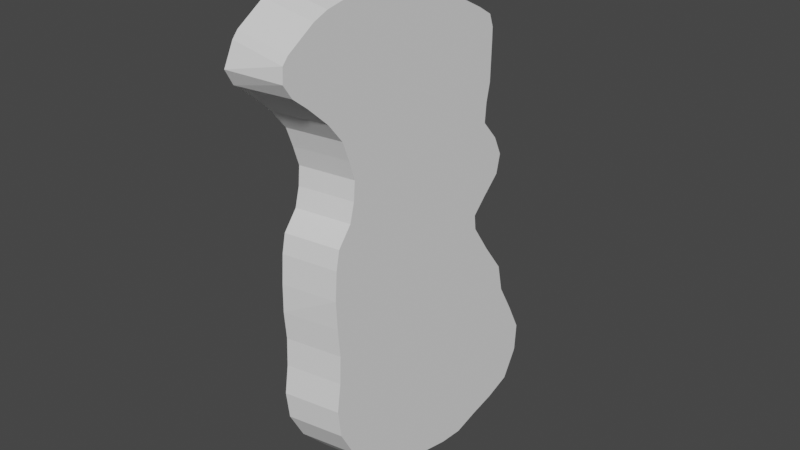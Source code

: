 # Source: blob.blend  (saved by Blender 2.93.21; exported with 4.5.12 LTS)
import bpy
from mathutils import Matrix  # noqa: F401  (used for matrix-valued properties, if any)

bpy.ops.wm.read_factory_settings(use_empty=True)
scene = bpy.context.scene
scene.name = 'Scene'

# ---- collections
col_collection = bpy.data.collections.new('Collection'); scene.collection.children.link(col_collection)

# ---- world
world_world = bpy.data.worlds.new('World'); scene.world = world_world
world_world.use_nodes = True; world_world.node_tree.nodes.clear()
_N = world_world.node_tree.nodes; _L = world_world.node_tree.links
n0 = _N.new('ShaderNodeOutputWorld'); n0.name = 'World Output'; n0.location = (300, 300)
n1 = _N.new('ShaderNodeBackground'); n1.name = 'Background'; n1.location = (10, 300)
n1.inputs[0].default_value = (0.05088, 0.05088, 0.05088, 1.0)
_L.new(n1.outputs[0], n0.inputs[0])
n0.is_active_output = True
world_world.color = (0.05088, 0.05088, 0.05088)
world_world.use_sun_shadow = False
world_world.sun_shadow_jitter_overblur = 0.0

# ---- meshes
me_cube_001 = bpy.data.meshes.new('Cube.001')
me_cube_001.from_pydata([(-0.8646, -3.137, -0.3796), (-0.7013, -3.137, 0.3971), (-1.317, 3.247, -0.3796), (-1.317, 3.132, 0.3971), (2.261, -3.297, -0.3796), (2.052, -3.158, 0.3971), (-0.165, 3.573, -0.3796), (-0.165, 3.412, 0.3971), (-1.438, 0.03092, -0.3796), (-1.299, 0.03092, 0.3971), (1.602, 0.02722, -0.3796), (1.393, 0.02722, 0.3971), (-1.645, 2.132, 0.3971), (1.65, 2.16, -0.3796), (-1.784, 2.132, -0.3796), (1.442, 2.16, 0.3971), (-1.885, 2.777, 0.3971), (0.8883, 2.941, -0.3796), (-1.885, 2.892, -0.3796), (0.8883, 2.781, 0.3971), (-1.515, 3.041, 0.3971), (0.05722, 3.48, -0.3796), (-1.515, 3.155, -0.3796), (0.05722, 3.319, 0.3971), (-2.098, 2.501, -0.3796), (1.383, 2.507, 0.3971), (-1.973, 2.482, 0.3971), (1.591, 2.507, -0.3796), (-1.962, 2.681, 0.3971), (1.18, 2.795, -0.3796), (-1.962, 2.796, -0.3796), (1.18, 2.634, 0.3971), (-1.991, 2.298, -0.3796), (1.442, 2.333, 0.3971), (-1.852, 2.298, 0.3971), (1.651, 2.333, -0.3796), (-1.113, 1.081, -0.3796), (1.357, 1.094, 0.3971), (-0.9737, 1.081, 0.3971), (1.566, 1.094, -0.3796), (-1.15, 1.606, 0.3971), (1.638, 1.626, -0.3796), (-1.289, 1.606, -0.3796), (1.43, 1.626, 0.3971), (-1.356, 1.865, 0.3971), (1.644, 1.889, -0.3796), (-1.495, 1.865, -0.3796), (1.436, 1.889, 0.3971), (-1.195, 1.344, -0.3796), (1.376, 1.36, 0.3971), (-1.056, 1.344, 0.3971), (1.585, 1.36, -0.3796), (-1.198, 0.5561, -0.3796), (1.702, 0.5604, 0.3971), (-1.059, 0.5561, 0.3971), (1.91, 0.5604, -0.3796), (-0.9948, 0.818, 0.3971), (1.792, 0.8262, -0.3796), (-1.134, 0.818, -0.3796), (1.583, 0.8262, 0.3971), (-1.387, 0.2935, -0.3796), (1.644, 0.2938, 0.3971), (-1.248, 0.2935, 0.3971), (1.853, 0.2938, -0.3796), (-1.455, -1.553, -0.3796), (1.869, -1.565, 0.3971), (-1.292, -1.553, 0.3971), (2.078, -1.565, -0.3796), (-1.308, -0.7653, 0.3971), (1.707, -0.7732, -0.3796), (-1.471, -0.7653, -0.3796), (1.499, -0.7732, 0.3971), (-1.326, -0.3714, 0.3971), (1.449, -0.3772, -0.3796), (-1.465, -0.3714, -0.3796), (1.241, -0.3772, 0.3971), (-1.44, -1.159, -0.3796), (1.787, -1.169, 0.3971), (-1.276, -1.159, 0.3971), (1.996, -1.169, -0.3796), (-1.461, -2.341, -0.3796), (2.282, -2.357, 0.3971), (-1.298, -2.341, 0.3971), (2.491, -2.357, -0.3796), (-1.346, -1.952, 0.3971), (2.298, -1.966, -0.3796), (-1.509, -1.952, -0.3796), (2.089, -1.966, 0.3971), (-1.25, -2.737, -0.3796), (2.258, -2.755, 0.3971), (-1.087, -2.737, 0.3971), (2.467, -2.755, -0.3796), (-0.6879, 3.412, -0.3796), (-0.6879, 3.297, 0.3971), (0.6755, -3.699, -0.3796), (0.6755, -3.56, 0.3971), (0.04713, 0.02907, 0.3971), (0.04713, 0.02907, -0.3796), (-0.1017, 2.146, -0.3796), (-0.1017, 2.146, 0.3971), (-0.4982, 2.779, 0.3971), (-0.4982, 2.779, -0.3796), (-0.7288, 3.18, -0.3796), (-0.7288, 3.18, 0.3971), (-0.2953, 2.494, 0.3971), (-0.2953, 2.494, -0.3796), (-0.3909, 2.658, -0.3796), (-0.3909, 2.658, 0.3971), (-0.205, 2.316, 0.3971), (-0.205, 2.316, -0.3796), (0.2004, 1.087, -0.3796), (0.2004, 1.087, 0.3971), (0.1396, 1.616, 0.3971), (0.1396, 1.616, -0.3796), (0.03965, 1.877, -0.3796), (0.03965, 1.877, 0.3971), (0.1603, 1.352, 0.3971), (0.1603, 1.352, -0.3796), (0.3213, 0.5583, -0.3796), (0.3213, 0.5583, 0.3971), (0.2942, 0.8221, 0.3971), (0.2942, 0.8221, -0.3796), (0.1982, 0.2937, -0.3796), (0.1982, 0.2937, 0.3971), (0.2883, -1.559, 0.3971), (0.2883, -1.559, -0.3796), (0.09552, -0.7693, -0.3796), (0.09552, -0.7693, 0.3971), (-0.04273, -0.3743, 0.3971), (-0.04273, -0.3743, -0.3796), (0.2553, -1.164, -0.3796), (0.2553, -1.164, 0.3971), (0.4918, -2.349, 0.3971), (0.4918, -2.349, -0.3796), (0.3717, -1.959, -0.3796), (0.3717, -1.959, 0.3971), (0.5853, -2.746, 0.3971), (0.5853, -2.746, -0.3796), (-0.8817, 3.354, -0.3796), (-0.01298, -3.452, 0.3971), (-0.6259, 0.03, -0.3796), (-0.8734, 2.139, -0.3796), (-1.191, 2.778, -0.3796), (-1.122, 3.11, -0.3796), (-1.134, 2.488, -0.3796), (-1.177, 2.669, -0.3796), (-1.029, 2.307, -0.3796), (-0.3867, 1.084, -0.3796), (-0.5054, 1.611, -0.3796), (-0.6583, 1.871, -0.3796), (-0.4477, 1.348, -0.3796), (-0.3689, 0.5572, -0.3796), (-0.3503, 0.82, -0.3796), (-0.5248, 0.2936, -0.3796), (-0.502, -1.556, -0.3796), (-0.6061, -0.7673, -0.3796), (-0.6845, -0.3728, -0.3796), (-0.5106, -1.162, -0.3796), (-0.4033, -2.345, -0.3796), (-0.4871, -1.956, -0.3796), (-0.251, -2.742, -0.3796), (-0.8817, 3.239, 0.3971), (-0.01298, -3.591, -0.3796), (-0.626, 0.03, 0.3971), (-0.8734, 2.139, 0.3971), (-1.191, 2.778, 0.3971), (-1.122, 3.11, 0.3971), (-1.134, 2.488, 0.3971), (-1.177, 2.669, 0.3971), (-1.029, 2.307, 0.3971), (-0.3867, 1.084, 0.3971), (-0.5054, 1.611, 0.3971), (-0.6583, 1.871, 0.3971), (-0.4477, 1.348, 0.3971), (-0.3689, 0.5572, 0.3971), (-0.3503, 0.82, 0.3971), (-0.5248, 0.2936, 0.3971), (-0.502, -1.556, 0.3971), (-0.6061, -0.7673, 0.3971), (-0.6845, -0.3728, 0.3971), (-0.5106, -1.162, 0.3971), (-0.4033, -2.345, 0.3971), (-0.4871, -1.956, 0.3971), (-0.251, -2.742, 0.3971), (-0.4739, 3.394, 0.3971), (1.364, -3.567, -0.3796), (0.7202, 0.02815, 0.3971), (0.67, 2.153, 0.3971), (0.1951, 2.78, 0.3971), (-0.3358, 3.25, 0.3971), (0.5438, 2.501, 0.3971), (0.3948, 2.646, 0.3971), (0.6187, 2.325, 0.3971), (0.7875, 1.09, 0.3971), (0.7846, 1.621, 0.3971), (0.7376, 1.883, 0.3971), (0.7683, 1.356, 0.3971), (1.012, 0.5593, 0.3971), (0.9387, 0.8241, 0.3971), (0.9212, 0.2937, 0.3971), (1.079, -1.562, 0.3971), (0.7972, -0.7712, 0.3971), (0.599, -0.3757, 0.3971), (1.021, -1.167, 0.3971), (1.387, -2.353, 0.3971), (1.231, -1.963, 0.3971), (1.422, -2.751, 0.3971), (-0.4739, 3.554, -0.3796), (1.364, -3.428, 0.3971), (0.7202, 0.02815, -0.3796), (0.67, 2.153, -0.3796), (0.1951, 2.78, -0.3796), (-0.3358, 3.25, -0.3796), (0.5438, 2.501, -0.3796), (0.3948, 2.646, -0.3796), (0.6187, 2.325, -0.3796), (0.7875, 1.09, -0.3796), (0.7846, 1.621, -0.3796), (0.7376, 1.883, -0.3796), (0.7683, 1.356, -0.3796), (1.012, 0.5593, -0.3796), (0.9387, 0.8241, -0.3796), (0.9212, 0.2937, -0.3796), (1.079, -1.562, -0.3796), (0.7972, -0.7712, -0.3796), (0.599, -0.3757, -0.3796), (1.021, -1.167, -0.3796), (1.387, -2.353, -0.3796), (1.231, -1.963, -0.3796), (1.422, -2.751, -0.3796), (-1.026, 3.316, -0.3796), (-0.3642, -3.364, 0.3971), (-0.9694, 0.03047, -0.3796), (-1.267, 2.135, -0.3796), (-1.545, 2.778, -0.3796), (-1.322, 3.075, -0.3796), (-1.563, 2.485, -0.3796), (-1.577, 2.675, -0.3796), (-1.449, 2.303, -0.3796), (-0.6863, 1.083, -0.3796), (-0.8345, 1.608, -0.3796), (-1.014, 1.868, -0.3796), (-0.7579, 1.346, -0.3796), (-0.7211, 0.5566, -0.3796), (-0.6792, 0.819, -0.3796), (-0.8937, 0.2936, -0.3796), (-0.9052, -1.555, -0.3796), (-0.9641, -0.7663, -0.3796), (-1.012, -0.3721, -0.3796), (-0.9013, -1.161, -0.3796), (-0.86, -2.343, -0.3796), (-0.9253, -1.954, -0.3796), (-0.6777, -2.74, -0.3796), (-1.026, 3.201, 0.3971), (-0.5275, -3.364, -0.3796), (-0.9694, 0.03047, 0.3971), (-1.267, 2.135, 0.3971), (-1.545, 2.778, 0.3971), (-1.322, 3.075, 0.3971), (-1.563, 2.485, 0.3971), (-1.577, 2.675, 0.3971), (-1.449, 2.303, 0.3971), (-0.6863, 1.083, 0.3971), (-0.8345, 1.608, 0.3971), (-1.014, 1.868, 0.3971), (-0.7579, 1.346, 0.3971), (-0.7211, 0.5566, 0.3971), (-0.6792, 0.819, 0.3971), (-0.8937, 0.2936, 0.3971), (-0.9052, -1.555, 0.3971), (-0.9641, -0.7663, 0.3971), (-1.012, -0.3721, 0.3971), (-0.9013, -1.161, 0.3971), (-0.86, -2.343, 0.3971), (-0.9253, -1.954, 0.3971), (-0.6777, -2.74, 0.3971), (-0.3238, 3.418, 0.3971), (1.708, -3.457, -0.3796), (1.057, 0.02768, 0.3971), (1.056, 2.156, 0.3971), (0.5417, 2.78, 0.3971), (-0.1393, 3.285, 0.3971), (0.9633, 2.504, 0.3971), (0.7876, 2.64, 0.3971), (1.031, 2.329, 0.3971), (1.081, 1.092, 0.3971), (1.107, 1.623, 0.3971), (1.087, 1.886, 0.3971), (1.072, 1.358, 0.3971), (1.357, 0.5599, 0.3971), (1.261, 0.8252, 0.3971), (1.283, 0.2938, 0.3971), (1.474, -1.564, 0.3971), (1.148, -0.7722, 0.3971), (0.9199, -0.3765, 0.3971), (1.404, -1.168, 0.3971), (1.834, -2.355, 0.3971), (1.66, -1.965, 0.3971), (1.84, -2.753, 0.3971), (-0.3238, 3.579, -0.3796), (1.708, -3.318, 0.3971), (1.057, 0.02768, -0.3796), (1.056, 2.156, -0.3796), (0.5417, 2.78, -0.3796), (-0.1393, 3.285, -0.3796), (0.9633, 2.504, -0.3796), (0.7876, 2.64, -0.3796), (1.031, 2.329, -0.3796), (1.081, 1.092, -0.3796), (1.107, 1.623, -0.3796), (1.087, 1.886, -0.3796), (1.072, 1.358, -0.3796), (1.357, 0.5599, -0.3796), (1.261, 0.8252, -0.3796), (1.283, 0.2938, -0.3796), (1.474, -1.564, -0.3796), (1.148, -0.7722, -0.3796), (0.9199, -0.3765, -0.3796), (1.404, -1.168, -0.3796), (1.834, -2.355, -0.3796), (1.66, -1.965, -0.3796), (1.84, -2.753, -0.3796), (-0.5937, 3.461, -0.3796), (1.012, -3.56, 0.3971), (0.3763, 0.02862, -0.3796), (0.2757, 2.149, -0.3796), (-0.1592, 2.779, -0.3796), (-0.5366, 3.214, -0.3796), (0.115, 2.497, -0.3796), (-0.006678, 2.652, -0.3796), (0.1979, 2.32, -0.3796), (0.4875, 1.089, -0.3796), (0.4551, 1.618, -0.3796), (0.381, 1.88, -0.3796), (0.4577, 1.354, -0.3796), (0.6589, 0.5588, -0.3796), (0.6094, 0.8231, -0.3796), (0.5518, 0.2937, -0.3796), (0.6748, -1.561, -0.3796), (0.4387, -0.7702, -0.3796), (0.2711, -0.375, -0.3796), (0.6298, -1.165, -0.3796), (0.9295, -2.351, -0.3796), (0.7917, -1.961, -0.3796), (0.9943, -2.749, -0.3796), (-0.5937, 3.346, 0.3971), (1.012, -3.699, -0.3796), (0.3763, 0.02862, 0.3971), (0.2757, 2.149, 0.3971), (-0.1592, 2.779, 0.3971), (-0.5366, 3.214, 0.3971), (0.115, 2.497, 0.3971), (-0.006678, 2.652, 0.3971), (0.1979, 2.32, 0.3971), (0.4875, 1.089, 0.3971), (0.4551, 1.618, 0.3971), (0.381, 1.88, 0.3971), (0.4577, 1.354, 0.3971), (0.6589, 0.5588, 0.3971), (0.6094, 0.8231, 0.3971), (0.5518, 0.2937, 0.3971), (0.6748, -1.561, 0.3971), (0.4387, -0.7702, 0.3971), (0.2711, -0.375, 0.3971), (0.6298, -1.165, 0.3971), (0.9295, -2.351, 0.3971), (0.7917, -1.961, 0.3971), (0.9943, -2.749, 0.3971), (-0.779, 3.266, 0.3971), (0.3313, -3.645, -0.3796), (-0.2894, 0.02954, 0.3971), (-0.4875, 2.142, 0.3971), (-0.8448, 2.779, 0.3971), (-0.9253, 3.145, 0.3971), (-0.7149, 2.491, 0.3971), (-0.7838, 2.664, 0.3971), (-0.6168, 2.311, 0.3971), (-0.09317, 1.086, 0.3971), (-0.1829, 1.613, 0.3971), (-0.3093, 1.874, 0.3971), (-0.1437, 1.35, 0.3971), (-0.02379, 0.5577, 0.3971), (-0.02808, 0.8211, 0.3971), (-0.1633, 0.2936, 0.3971), (-0.1069, -1.558, 0.3971), (-0.2553, -0.7683, 0.3971), (-0.3636, -0.3735, 0.3971), (-0.1277, -1.163, 0.3971), (0.04425, -2.347, 0.3971), (-0.05771, -1.958, 0.3971), (0.1671, -2.744, 0.3971), (-0.779, 3.381, -0.3796), (0.3313, -3.506, 0.3971), (-0.2894, 0.02954, -0.3796), (-0.4875, 2.142, -0.3796), (-0.8448, 2.779, -0.3796), (-0.9253, 3.145, -0.3796), (-0.7149, 2.491, -0.3796), (-0.7838, 2.664, -0.3796), (-0.6168, 2.311, -0.3796), (-0.09317, 1.086, -0.3796), (-0.1829, 1.613, -0.3796), (-0.3093, 1.874, -0.3796), (-0.1437, 1.35, -0.3796), (-0.02379, 0.5577, -0.3796), (-0.02808, 0.8211, -0.3796), (-0.1633, 0.2936, -0.3796), (-0.1069, -1.558, -0.3796), (-0.2553, -0.7683, -0.3796), (-0.3636, -0.3735, -0.3796), (-0.1277, -1.163, -0.3796), (0.04425, -2.347, -0.3796), (-0.05771, -1.958, -0.3796), (0.1671, -2.744, -0.3796), (-1.312, -0.1662, 0.3971), (1.428, -0.1709, -0.3796), (-1.451, -0.1662, -0.3796), (1.22, -0.1709, 0.3971), (0.003109, -0.1685, -0.3796), (0.003109, -0.1685, 0.3971), (-0.6546, -0.1673, -0.3796), (-0.6546, -0.1673, 0.3971), (0.6609, -0.1697, 0.3971), (0.6609, -0.1697, -0.3796), (-0.9902, -0.1667, -0.3796), (-0.9902, -0.1667, 0.3971), (0.9897, -0.1703, 0.3971), (0.9897, -0.1703, -0.3796), (0.3248, -0.1691, -0.3796), (0.3248, -0.1691, 0.3971), (-0.3258, -0.1679, 0.3971), (-0.3258, -0.1679, -0.3796)], [], [(22, 20, 3, 2), (299, 276, 7, 6), (91, 89, 5, 4), (254, 231, 1, 0), (321, 91, 4, 277), (275, 90, 1, 231), (268, 62, 9, 255), (314, 63, 10, 301), (63, 61, 11, 10), (416, 414, 9, 8), (35, 33, 15, 13), (307, 35, 13, 302), (261, 34, 12, 256), (46, 44, 12, 14), (258, 20, 16, 257), (304, 21, 17, 303), (21, 23, 19, 17), (30, 28, 16, 18), (6, 7, 23, 21), (299, 6, 21, 304), (253, 3, 20, 258), (18, 16, 20, 22), (32, 34, 26, 24), (260, 28, 26, 259), (306, 29, 27, 305), (29, 31, 25, 27), (17, 19, 31, 29), (303, 17, 29, 306), (257, 16, 28, 260), (24, 26, 28, 30), (14, 12, 34, 32), (259, 26, 34, 261), (305, 27, 35, 307), (27, 25, 33, 35), (58, 56, 38, 36), (51, 49, 37, 39), (311, 51, 39, 308), (265, 50, 38, 262), (264, 44, 40, 263), (310, 45, 41, 309), (45, 47, 43, 41), (48, 50, 40, 42), (13, 15, 47, 45), (302, 13, 45, 310), (256, 12, 44, 264), (42, 40, 44, 46), (36, 38, 50, 48), (263, 40, 50, 265), (309, 41, 51, 311), (41, 43, 49, 51), (60, 62, 54, 52), (57, 59, 53, 55), (313, 57, 55, 312), (267, 56, 54, 266), (262, 38, 56, 267), (308, 39, 57, 313), (39, 37, 59, 57), (52, 54, 56, 58), (8, 9, 62, 60), (55, 53, 61, 63), (312, 55, 63, 314), (266, 54, 62, 268), (86, 84, 66, 64), (272, 78, 66, 269), (318, 79, 67, 315), (79, 77, 65, 67), (73, 75, 71, 69), (317, 73, 69, 316), (271, 72, 68, 270), (76, 78, 68, 70), (425, 414, 72, 271), (427, 415, 73, 317), (415, 417, 75, 73), (70, 68, 72, 74), (64, 66, 78, 76), (69, 71, 77, 79), (316, 69, 79, 318), (270, 68, 78, 272), (88, 90, 82, 80), (274, 84, 82, 273), (320, 85, 83, 319), (85, 87, 81, 83), (67, 65, 87, 85), (315, 67, 85, 320), (269, 66, 84, 274), (80, 82, 84, 86), (0, 1, 90, 88), (273, 82, 90, 275), (319, 83, 91, 321), (83, 81, 89, 91), (411, 133, 137, 413), (365, 132, 136, 367), (361, 124, 135, 366), (407, 125, 134, 412), (412, 134, 133, 411), (366, 135, 132, 365), (362, 127, 131, 364), (408, 126, 130, 410), (431, 418, 129, 409), (429, 419, 128, 363), (363, 128, 127, 362), (409, 129, 126, 408), (410, 130, 125, 407), (364, 131, 124, 361), (358, 119, 123, 360), (404, 118, 122, 406), (400, 110, 121, 405), (354, 111, 120, 359), (359, 120, 119, 358), (405, 121, 118, 404), (401, 113, 117, 403), (355, 112, 116, 357), (348, 99, 115, 356), (394, 98, 114, 402), (402, 114, 113, 401), (356, 115, 112, 355), (357, 116, 111, 354), (403, 117, 110, 400), (397, 105, 109, 399), (351, 104, 108, 353), (349, 100, 107, 352), (395, 101, 106, 398), (398, 106, 105, 397), (352, 107, 104, 351), (345, 93, 103, 350), (391, 92, 102, 396), (396, 102, 101, 395), (350, 103, 100, 349), (353, 108, 99, 348), (399, 109, 98, 394), (406, 122, 97, 393), (360, 123, 96, 347), (367, 136, 95, 323), (413, 137, 94, 369), (346, 323, 95, 94), (391, 368, 93, 92), (230, 253, 161, 138), (252, 160, 162, 254), (245, 153, 140, 232), (238, 146, 141, 233), (235, 143, 142, 234), (230, 138, 143, 235), (237, 145, 144, 236), (234, 142, 145, 237), (236, 144, 146, 238), (242, 150, 147, 239), (241, 149, 148, 240), (233, 141, 149, 241), (240, 148, 150, 242), (244, 152, 151, 243), (239, 147, 152, 244), (243, 151, 153, 245), (249, 157, 154, 246), (248, 156, 155, 247), (424, 420, 156, 248), (247, 155, 157, 249), (251, 159, 158, 250), (246, 154, 159, 251), (250, 158, 160, 252), (388, 181, 183, 390), (384, 177, 182, 389), (389, 182, 181, 388), (385, 178, 180, 387), (430, 421, 179, 386), (386, 179, 178, 385), (387, 180, 177, 384), (381, 174, 176, 383), (377, 170, 175, 382), (382, 175, 174, 381), (378, 171, 173, 380), (371, 164, 172, 379), (379, 172, 171, 378), (380, 173, 170, 377), (374, 167, 169, 376), (372, 165, 168, 375), (375, 168, 167, 374), (368, 161, 166, 373), (373, 166, 165, 372), (376, 169, 164, 371), (383, 176, 163, 370), (390, 183, 139, 392), (369, 392, 139, 162), (277, 300, 208, 185), (298, 206, 208, 300), (291, 199, 186, 278), (284, 192, 187, 279), (281, 189, 188, 280), (276, 184, 189, 281), (283, 191, 190, 282), (280, 188, 191, 283), (282, 190, 192, 284), (288, 196, 193, 285), (287, 195, 194, 286), (279, 187, 195, 287), (286, 194, 196, 288), (290, 198, 197, 289), (285, 193, 198, 290), (289, 197, 199, 291), (295, 203, 200, 292), (294, 202, 201, 293), (426, 422, 202, 294), (293, 201, 203, 295), (297, 205, 204, 296), (292, 200, 205, 297), (296, 204, 206, 298), (342, 227, 229, 344), (338, 223, 228, 343), (343, 228, 227, 342), (339, 224, 226, 341), (428, 423, 225, 340), (340, 225, 224, 339), (341, 226, 223, 338), (335, 220, 222, 337), (331, 216, 221, 336), (336, 221, 220, 335), (332, 217, 219, 334), (325, 210, 218, 333), (333, 218, 217, 332), (334, 219, 216, 331), (328, 213, 215, 330), (326, 211, 214, 329), (329, 214, 213, 328), (322, 207, 212, 327), (327, 212, 211, 326), (330, 215, 210, 325), (337, 222, 209, 324), (344, 229, 185, 346), (322, 345, 184, 207), (80, 250, 252, 88), (64, 246, 251, 86), (86, 251, 250, 80), (70, 247, 249, 76), (416, 424, 248, 74), (74, 248, 247, 70), (76, 249, 246, 64), (52, 243, 245, 60), (36, 239, 244, 58), (58, 244, 243, 52), (42, 240, 242, 48), (14, 233, 241, 46), (46, 241, 240, 42), (48, 242, 239, 36), (24, 236, 238, 32), (18, 234, 237, 30), (30, 237, 236, 24), (2, 230, 235, 22), (22, 235, 234, 18), (32, 238, 233, 14), (60, 245, 232, 8), (88, 252, 254, 0), (2, 3, 253, 230), (181, 273, 275, 183), (177, 269, 274, 182), (182, 274, 273, 181), (178, 270, 272, 180), (421, 425, 271, 179), (179, 271, 270, 178), (180, 272, 269, 177), (174, 266, 268, 176), (170, 262, 267, 175), (175, 267, 266, 174), (171, 263, 265, 173), (164, 256, 264, 172), (172, 264, 263, 171), (173, 265, 262, 170), (167, 259, 261, 169), (165, 257, 260, 168), (168, 260, 259, 167), (161, 253, 258, 166), (166, 258, 257, 165), (169, 261, 256, 164), (176, 268, 255, 163), (183, 275, 231, 139), (162, 139, 231, 254), (81, 296, 298, 89), (65, 292, 297, 87), (87, 297, 296, 81), (71, 293, 295, 77), (417, 426, 294, 75), (75, 294, 293, 71), (77, 295, 292, 65), (53, 289, 291, 61), (37, 285, 290, 59), (59, 290, 289, 53), (43, 286, 288, 49), (15, 279, 287, 47), (47, 287, 286, 43), (49, 288, 285, 37), (25, 282, 284, 33), (19, 280, 283, 31), (31, 283, 282, 25), (7, 276, 281, 23), (23, 281, 280, 19), (33, 284, 279, 15), (61, 291, 278, 11), (89, 298, 300, 5), (4, 5, 300, 277), (227, 319, 321, 229), (223, 315, 320, 228), (228, 320, 319, 227), (224, 316, 318, 226), (423, 427, 317, 225), (225, 317, 316, 224), (226, 318, 315, 223), (220, 312, 314, 222), (216, 308, 313, 221), (221, 313, 312, 220), (217, 309, 311, 219), (210, 302, 310, 218), (218, 310, 309, 217), (219, 311, 308, 216), (213, 305, 307, 215), (211, 303, 306, 214), (214, 306, 305, 213), (207, 299, 304, 212), (212, 304, 303, 211), (215, 307, 302, 210), (222, 314, 301, 209), (229, 321, 277, 185), (207, 184, 276, 299), (92, 93, 345, 322), (137, 344, 346, 94), (122, 337, 324, 97), (109, 330, 325, 98), (102, 327, 326, 101), (92, 322, 327, 102), (106, 329, 328, 105), (101, 326, 329, 106), (105, 328, 330, 109), (117, 334, 331, 110), (114, 333, 332, 113), (98, 325, 333, 114), (113, 332, 334, 117), (121, 336, 335, 118), (110, 331, 336, 121), (118, 335, 337, 122), (130, 341, 338, 125), (129, 340, 339, 126), (418, 428, 340, 129), (126, 339, 341, 130), (134, 343, 342, 133), (125, 338, 343, 134), (133, 342, 344, 137), (185, 208, 323, 346), (206, 367, 323, 208), (199, 360, 347, 186), (192, 353, 348, 187), (189, 350, 349, 188), (184, 345, 350, 189), (191, 352, 351, 190), (188, 349, 352, 191), (190, 351, 353, 192), (196, 357, 354, 193), (195, 356, 355, 194), (187, 348, 356, 195), (194, 355, 357, 196), (198, 359, 358, 197), (193, 354, 359, 198), (197, 358, 360, 199), (203, 364, 361, 200), (202, 363, 362, 201), (422, 429, 363, 202), (201, 362, 364, 203), (205, 366, 365, 204), (200, 361, 366, 205), (204, 365, 367, 206), (94, 95, 392, 369), (136, 390, 392, 95), (123, 383, 370, 96), (108, 376, 371, 99), (103, 373, 372, 100), (93, 368, 373, 103), (107, 375, 374, 104), (100, 372, 375, 107), (104, 374, 376, 108), (116, 380, 377, 111), (115, 379, 378, 112), (99, 371, 379, 115), (112, 378, 380, 116), (120, 382, 381, 119), (111, 377, 382, 120), (119, 381, 383, 123), (131, 387, 384, 124), (128, 386, 385, 127), (419, 430, 386, 128), (127, 385, 387, 131), (135, 389, 388, 132), (124, 384, 389, 135), (132, 388, 390, 136), (138, 161, 368, 391), (160, 413, 369, 162), (153, 406, 393, 140), (146, 399, 394, 141), (143, 396, 395, 142), (138, 391, 396, 143), (145, 398, 397, 144), (142, 395, 398, 145), (144, 397, 399, 146), (150, 403, 400, 147), (149, 402, 401, 148), (141, 394, 402, 149), (148, 401, 403, 150), (152, 405, 404, 151), (147, 400, 405, 152), (151, 404, 406, 153), (157, 410, 407, 154), (156, 409, 408, 155), (420, 431, 409, 156), (155, 408, 410, 157), (159, 412, 411, 158), (154, 407, 412, 159), (158, 411, 413, 160), (140, 393, 431, 420), (96, 370, 430, 419), (186, 347, 429, 422), (97, 324, 428, 418), (209, 301, 427, 423), (11, 278, 426, 417), (163, 255, 425, 421), (8, 232, 424, 416), (324, 209, 423, 428), (278, 186, 422, 426), (370, 163, 421, 430), (232, 140, 420, 424), (347, 96, 419, 429), (393, 97, 418, 431), (10, 11, 417, 415), (301, 10, 415, 427), (255, 9, 414, 425), (74, 72, 414, 416)])
_uv = me_cube_001.uv_layers.new(name='UVMap')
_uv.uv.foreach_set('vector', [0.375, 0.2368, 0.625, 0.2368, 0.625, 0.25, 0.375, 0.25, 0.375, 0.4687, 0.625, 0.4687, 0.625, 0.5, 0.375, 0.5, 0.375, 0.7342, 0.625, 0.7342, 0.625, 0.75, 0.375, 0.75, 0.375, 0.9694, 0.625, 0.9694, 0.625, 1.0, 0.375, 1.0, 0.3437, 0.7342, 0.375, 0.7342, 0.375, 0.75, 0.3437, 0.75, 0.8444, 0.7342, 0.875, 0.7342, 0.875, 0.75, 0.8444, 0.75, 0.8444, 0.617, 0.875, 0.617, 0.875, 0.6247, 0.8444, 0.6247, 0.3437, 0.617, 0.375, 0.617, 0.375, 0.6247, 0.3437, 0.6247, 0.375, 0.617, 0.625, 0.617, 0.625, 0.6247, 0.375, 0.6247, 0.375, 0.1175, 0.625, 0.1175, 0.625, 0.1253, 0.375, 0.1253, 0.375, 0.5545, 0.625, 0.5545, 0.625, 0.5624, 0.375, 0.5624, 0.3437, 0.5545, 0.375, 0.5545, 0.375, 0.5624, 0.3437, 0.5624, 0.8444, 0.5545, 0.875, 0.5545, 0.875, 0.5624, 0.8444, 0.5624, 0.375, 0.1797, 0.625, 0.1797, 0.625, 0.1876, 0.375, 0.1876, 0.8444, 0.5132, 0.875, 0.5132, 0.875, 0.5314, 0.8444, 0.5314, 0.3437, 0.5132, 0.375, 0.5132, 0.375, 0.5314, 0.3437, 0.5314, 0.375, 0.5132, 0.625, 0.5132, 0.625, 0.5314, 0.375, 0.5314, 0.375, 0.2112, 0.625, 0.2112, 0.625, 0.2186, 0.375, 0.2186, 0.375, 0.5, 0.625, 0.5, 0.625, 0.5132, 0.375, 0.5132, 0.3437, 0.5, 0.375, 0.5, 0.375, 0.5132, 0.3437, 0.5132, 0.8439, 0.5, 0.875, 0.5, 0.875, 0.5132, 0.8444, 0.5132, 0.375, 0.2186, 0.625, 0.2186, 0.625, 0.2368, 0.375, 0.2368, 0.375, 0.1955, 0.625, 0.1955, 0.625, 0.2034, 0.375, 0.2034, 0.8444, 0.5388, 0.875, 0.5388, 0.875, 0.5466, 0.8444, 0.5466, 0.3437, 0.5388, 0.375, 0.5388, 0.375, 0.5466, 0.3437, 0.5466, 0.375, 0.5388, 0.625, 0.5388, 0.625, 0.5466, 0.375, 0.5466, 0.375, 0.5314, 0.625, 0.5314, 0.625, 0.5388, 0.375, 0.5388, 0.3437, 0.5314, 0.375, 0.5314, 0.375, 0.5388, 0.3437, 0.5388, 0.8444, 0.5314, 0.875, 0.5314, 0.875, 0.5388, 0.8444, 0.5388, 0.375, 0.2034, 0.625, 0.2034, 0.625, 0.2112, 0.375, 0.2112, 0.375, 0.1876, 0.625, 0.1876, 0.625, 0.1955, 0.375, 0.1955, 0.8444, 0.5466, 0.875, 0.5466, 0.875, 0.5545, 0.8444, 0.5545, 0.3437, 0.5466, 0.375, 0.5466, 0.375, 0.5545, 0.3437, 0.5545, 0.375, 0.5466, 0.625, 0.5466, 0.625, 0.5545, 0.375, 0.5545, 0.375, 0.1486, 0.625, 0.1486, 0.625, 0.1564, 0.375, 0.1564, 0.375, 0.5858, 0.625, 0.5858, 0.625, 0.5936, 0.375, 0.5936, 0.3437, 0.5858, 0.375, 0.5858, 0.375, 0.5936, 0.3437, 0.5936, 0.8444, 0.5858, 0.875, 0.5858, 0.875, 0.5936, 0.8444, 0.5936, 0.8444, 0.5703, 0.875, 0.5703, 0.875, 0.578, 0.8444, 0.578, 0.3437, 0.5703, 0.375, 0.5703, 0.375, 0.578, 0.3437, 0.578, 0.375, 0.5703, 0.625, 0.5703, 0.625, 0.578, 0.375, 0.578, 0.375, 0.1642, 0.625, 0.1642, 0.625, 0.172, 0.375, 0.172, 0.375, 0.5624, 0.625, 0.5624, 0.625, 0.5703, 0.375, 0.5703, 0.3437, 0.5624, 0.375, 0.5624, 0.375, 0.5703, 0.3437, 0.5703, 0.8444, 0.5624, 0.875, 0.5624, 0.875, 0.5703, 0.8444, 0.5703, 0.375, 0.172, 0.625, 0.172, 0.625, 0.1797, 0.375, 0.1797, 0.375, 0.1564, 0.625, 0.1564, 0.625, 0.1642, 0.375, 0.1642, 0.8444, 0.578, 0.875, 0.578, 0.875, 0.5858, 0.8444, 0.5858, 0.3437, 0.578, 0.375, 0.578, 0.375, 0.5858, 0.3437, 0.5858, 0.375, 0.578, 0.625, 0.578, 0.625, 0.5858, 0.375, 0.5858, 0.375, 0.133, 0.625, 0.133, 0.625, 0.1408, 0.375, 0.1408, 0.375, 0.6014, 0.625, 0.6014, 0.625, 0.6092, 0.375, 0.6092, 0.3437, 0.6014, 0.375, 0.6014, 0.375, 0.6092, 0.3437, 0.6092, 0.8444, 0.6014, 0.875, 0.6014, 0.875, 0.6092, 0.8444, 0.6092, 0.8444, 0.5936, 0.875, 0.5936, 0.875, 0.6014, 0.8444, 0.6014, 0.3437, 0.5936, 0.375, 0.5936, 0.375, 0.6014, 0.3437, 0.6014, 0.375, 0.5936, 0.625, 0.5936, 0.625, 0.6014, 0.375, 0.6014, 0.375, 0.1408, 0.625, 0.1408, 0.625, 0.1486, 0.375, 0.1486, 0.375, 0.1253, 0.625, 0.1253, 0.625, 0.133, 0.375, 0.133, 0.375, 0.6092, 0.625, 0.6092, 0.625, 0.617, 0.375, 0.617, 0.3437, 0.6092, 0.375, 0.6092, 0.375, 0.617, 0.3437, 0.617, 0.8444, 0.6092, 0.875, 0.6092, 0.875, 0.617, 0.8444, 0.617, 0.375, 0.04685, 0.625, 0.04685, 0.625, 0.06263, 0.375, 0.06263, 0.8444, 0.6718, 0.875, 0.6718, 0.875, 0.6874, 0.8444, 0.6874, 0.3437, 0.6718, 0.375, 0.6718, 0.375, 0.6874, 0.3437, 0.6874, 0.375, 0.6718, 0.625, 0.6718, 0.625, 0.6874, 0.375, 0.6874, 0.375, 0.6407, 0.625, 0.6407, 0.625, 0.6562, 0.375, 0.6562, 0.3437, 0.6407, 0.375, 0.6407, 0.375, 0.6562, 0.3437, 0.6562, 0.8444, 0.6407, 0.875, 0.6407, 0.875, 0.6562, 0.8444, 0.6562, 0.375, 0.0782, 0.625, 0.0782, 0.625, 0.09377, 0.375, 0.09377, 0.8444, 0.6325, 0.875, 0.6325, 0.875, 0.6407, 0.8444, 0.6407, 0.3437, 0.6325, 0.375, 0.6325, 0.375, 0.6407, 0.3437, 0.6407, 0.375, 0.6325, 0.625, 0.6325, 0.625, 0.6407, 0.375, 0.6407, 0.375, 0.09377, 0.625, 0.09377, 0.625, 0.1093, 0.375, 0.1093, 0.375, 0.06263, 0.625, 0.06263, 0.625, 0.0782, 0.375, 0.0782, 0.375, 0.6562, 0.625, 0.6562, 0.625, 0.6718, 0.375, 0.6718, 0.3437, 0.6562, 0.375, 0.6562, 0.375, 0.6718, 0.3437, 0.6718, 0.8444, 0.6562, 0.875, 0.6562, 0.875, 0.6718, 0.8444, 0.6718, 0.375, 0.01582, 0.625, 0.01582, 0.625, 0.03148, 0.375, 0.03148, 0.8444, 0.7031, 0.875, 0.7031, 0.875, 0.7185, 0.8444, 0.7185, 0.3437, 0.7031, 0.375, 0.7031, 0.375, 0.7185, 0.3437, 0.7185, 0.375, 0.7031, 0.625, 0.7031, 0.625, 0.7185, 0.375, 0.7185, 0.375, 0.6874, 0.625, 0.6874, 0.625, 0.7031, 0.375, 0.7031, 0.3437, 0.6874, 0.375, 0.6874, 0.375, 0.7031, 0.3437, 0.7031, 0.8444, 0.6874, 0.875, 0.6874, 0.875, 0.7031, 0.8444, 0.7031, 0.375, 0.03148, 0.625, 0.03148, 0.625, 0.04685, 0.375, 0.04685, 0.375, 0.0, 0.625, 0.0, 0.625, 0.01582, 0.375, 0.01582, 0.8444, 0.7185, 0.875, 0.7185, 0.875, 0.7342, 0.8444, 0.7342, 0.3437, 0.7185, 0.375, 0.7185, 0.375, 0.7342, 0.3437, 0.7342, 0.375, 0.7185, 0.625, 0.7185, 0.625, 0.7342, 0.375, 0.7342, 0.2187, 0.7185, 0.25, 0.7185, 0.25, 0.7342, 0.2187, 0.7342, 0.7194, 0.7185, 0.75, 0.7185, 0.75, 0.7342, 0.7194, 0.7342, 0.7194, 0.6874, 0.75, 0.6874, 0.75, 0.7031, 0.7194, 0.7031, 0.2187, 0.6874, 0.25, 0.6874, 0.25, 0.7031, 0.2187, 0.7031, 0.2187, 0.7031, 0.25, 0.7031, 0.25, 0.7185, 0.2187, 0.7185, 0.7194, 0.7031, 0.75, 0.7031, 0.75, 0.7185, 0.7194, 0.7185, 0.7194, 0.6562, 0.75, 0.6562, 0.75, 0.6718, 0.7194, 0.6718, 0.2187, 0.6562, 0.25, 0.6562, 0.25, 0.6718, 0.2187, 0.6718, 0.2187, 0.6325, 0.25, 0.6325, 0.25, 0.6407, 0.2187, 0.6407, 0.7194, 0.6325, 0.75, 0.6325, 0.75, 0.6407, 0.7194, 0.6407, 0.7194, 0.6407, 0.75, 0.6407, 0.75, 0.6562, 0.7194, 0.6562, 0.2187, 0.6407, 0.25, 0.6407, 0.25, 0.6562, 0.2187, 0.6562, 0.2187, 0.6718, 0.25, 0.6718, 0.25, 0.6874, 0.2187, 0.6874, 0.7194, 0.6718, 0.75, 0.6718, 0.75, 0.6874, 0.7194, 0.6874, 0.7194, 0.6092, 0.75, 0.6092, 0.75, 0.617, 0.7194, 0.617, 0.2187, 0.6092, 0.25, 0.6092, 0.25, 0.617, 0.2187, 0.617, 0.2187, 0.5936, 0.25, 0.5936, 0.25, 0.6014, 0.2187, 0.6014, 0.7194, 0.5936, 0.75, 0.5936, 0.75, 0.6014, 0.7194, 0.6014, 0.7194, 0.6014, 0.75, 0.6014, 0.75, 0.6092, 0.7194, 0.6092, 0.2187, 0.6014, 0.25, 0.6014, 0.25, 0.6092, 0.2187, 0.6092, 0.2187, 0.578, 0.25, 0.578, 0.25, 0.5858, 0.2187, 0.5858, 0.7194, 0.578, 0.75, 0.578, 0.75, 0.5858, 0.7194, 0.5858, 0.7194, 0.5624, 0.75, 0.5624, 0.75, 0.5703, 0.7194, 0.5703, 0.2187, 0.5624, 0.25, 0.5624, 0.25, 0.5703, 0.2187, 0.5703, 0.2187, 0.5703, 0.25, 0.5703, 0.25, 0.578, 0.2187, 0.578, 0.7194, 0.5703, 0.75, 0.5703, 0.75, 0.578, 0.7194, 0.578, 0.7194, 0.5858, 0.75, 0.5858, 0.75, 0.5936, 0.7194, 0.5936, 0.2187, 0.5858, 0.25, 0.5858, 0.25, 0.5936, 0.2187, 0.5936, 0.2187, 0.5466, 0.25, 0.5466, 0.25, 0.5545, 0.2187, 0.5545, 0.7194, 0.5466, 0.75, 0.5466, 0.75, 0.5545, 0.7194, 0.5545, 0.7194, 0.5314, 0.75, 0.5314, 0.75, 0.5388, 0.7194, 0.5388, 0.2187, 0.5314, 0.25, 0.5314, 0.25, 0.5388, 0.2187, 0.5388, 0.2187, 0.5388, 0.25, 0.5388, 0.25, 0.5466, 0.2187, 0.5466, 0.7194, 0.5388, 0.75, 0.5388, 0.75, 0.5466, 0.7194, 0.5466, 0.7194, 0.5, 0.75, 0.5, 0.75, 0.5132, 0.7194, 0.5132, 0.2187, 0.5, 0.25, 0.5, 0.25, 0.5132, 0.2187, 0.5132, 0.2187, 0.5132, 0.25, 0.5132, 0.25, 0.5314, 0.2187, 0.5314, 0.7194, 0.5132, 0.75, 0.5132, 0.75, 0.5314, 0.7194, 0.5314, 0.7194, 0.5545, 0.75, 0.5545, 0.75, 0.5624, 0.7194, 0.5624, 0.2187, 0.5545, 0.25, 0.5545, 0.25, 0.5624, 0.2187, 0.5624, 0.2187, 0.617, 0.25, 0.617, 0.25, 0.6247, 0.2187, 0.6247, 0.7194, 0.617, 0.75, 0.617, 0.75, 0.6247, 0.7194, 0.6247, 0.7194, 0.7342, 0.75, 0.7342, 0.75, 0.75, 0.7194, 0.75, 0.2187, 0.7342, 0.25, 0.7342, 0.25, 0.75, 0.2187, 0.75, 0.375, 0.8444, 0.625, 0.8444, 0.625, 0.875, 0.375, 0.875, 0.375, 0.3437, 0.625, 0.3437, 0.625, 0.375, 0.375, 0.375, 0.375, 0.2806, 0.625, 0.2806, 0.625, 0.3125, 0.375, 0.3125, 0.1556, 0.7342, 0.1875, 0.7342, 0.1875, 0.75, 0.1556, 0.75, 0.1556, 0.617, 0.1875, 0.617, 0.1875, 0.6247, 0.1556, 0.6247, 0.1556, 0.5545, 0.1875, 0.5545, 0.1875, 0.5624, 0.1556, 0.5624, 0.1556, 0.5132, 0.1875, 0.5132, 0.1875, 0.5314, 0.1556, 0.5314, 0.1561, 0.5, 0.1875, 0.5, 0.1875, 0.5132, 0.1556, 0.5132, 0.1556, 0.5388, 0.1875, 0.5388, 0.1875, 0.5466, 0.1556, 0.5466, 0.1556, 0.5314, 0.1875, 0.5314, 0.1875, 0.5388, 0.1556, 0.5388, 0.1556, 0.5466, 0.1875, 0.5466, 0.1875, 0.5545, 0.1556, 0.5545, 0.1556, 0.5858, 0.1875, 0.5858, 0.1875, 0.5936, 0.1556, 0.5936, 0.1556, 0.5703, 0.1875, 0.5703, 0.1875, 0.578, 0.1556, 0.578, 0.1556, 0.5624, 0.1875, 0.5624, 0.1875, 0.5703, 0.1556, 0.5703, 0.1556, 0.578, 0.1875, 0.578, 0.1875, 0.5858, 0.1556, 0.5858, 0.1556, 0.6014, 0.1875, 0.6014, 0.1875, 0.6092, 0.1556, 0.6092, 0.1556, 0.5936, 0.1875, 0.5936, 0.1875, 0.6014, 0.1556, 0.6014, 0.1556, 0.6092, 0.1875, 0.6092, 0.1875, 0.617, 0.1556, 0.617, 0.1556, 0.6718, 0.1875, 0.6718, 0.1875, 0.6874, 0.1556, 0.6874, 0.1556, 0.6407, 0.1875, 0.6407, 0.1875, 0.6562, 0.1556, 0.6562, 0.1556, 0.6325, 0.1875, 0.6325, 0.1875, 0.6407, 0.1556, 0.6407, 0.1556, 0.6562, 0.1875, 0.6562, 0.1875, 0.6718, 0.1556, 0.6718, 0.1556, 0.7031, 0.1875, 0.7031, 0.1875, 0.7185, 0.1556, 0.7185, 0.1556, 0.6874, 0.1875, 0.6874, 0.1875, 0.7031, 0.1556, 0.7031, 0.1556, 0.7185, 0.1875, 0.7185, 0.1875, 0.7342, 0.1556, 0.7342, 0.7813, 0.7185, 0.8125, 0.7185, 0.8125, 0.7342, 0.7813, 0.7342, 0.7813, 0.6874, 0.8125, 0.6874, 0.8125, 0.7031, 0.7813, 0.7031, 0.7813, 0.7031, 0.8125, 0.7031, 0.8125, 0.7185, 0.7813, 0.7185, 0.7813, 0.6562, 0.8125, 0.6562, 0.8125, 0.6718, 0.7813, 0.6718, 0.7813, 0.6325, 0.8125, 0.6325, 0.8125, 0.6407, 0.7813, 0.6407, 0.7813, 0.6407, 0.8125, 0.6407, 0.8125, 0.6562, 0.7813, 0.6562, 0.7813, 0.6718, 0.8125, 0.6718, 0.8125, 0.6874, 0.7813, 0.6874, 0.7813, 0.6092, 0.8125, 0.6092, 0.8125, 0.617, 0.7813, 0.617, 0.7813, 0.5936, 0.8125, 0.5936, 0.8125, 0.6014, 0.7813, 0.6014, 0.7813, 0.6014, 0.8125, 0.6014, 0.8125, 0.6092, 0.7813, 0.6092, 0.7813, 0.578, 0.8125, 0.578, 0.8125, 0.5858, 0.7813, 0.5858, 0.7813, 0.5624, 0.8125, 0.5624, 0.8125, 0.5703, 0.7813, 0.5703, 0.7813, 0.5703, 0.8125, 0.5703, 0.8125, 0.578, 0.7813, 0.578, 0.7813, 0.5858, 0.8125, 0.5858, 0.8125, 0.5936, 0.7813, 0.5936, 0.7813, 0.5466, 0.8125, 0.5466, 0.8125, 0.5545, 0.7813, 0.5545, 0.7813, 0.5314, 0.8125, 0.5314, 0.8125, 0.5388, 0.7813, 0.5388, 0.7813, 0.5388, 0.8125, 0.5388, 0.8125, 0.5466, 0.7813, 0.5466, 0.7813, 0.5, 0.8125, 0.5, 0.8125, 0.5132, 0.7813, 0.5132, 0.7813, 0.5132, 0.8125, 0.5132, 0.8125, 0.5314, 0.7813, 0.5314, 0.7813, 0.5545, 0.8125, 0.5545, 0.8125, 0.5624, 0.7813, 0.5624, 0.7813, 0.617, 0.8125, 0.617, 0.8125, 0.6247, 0.7813, 0.6247, 0.7813, 0.7342, 0.8125, 0.7342, 0.8125, 0.75, 0.7813, 0.75, 0.375, 0.9063, 0.625, 0.9063, 0.625, 0.9375, 0.375, 0.9375, 0.375, 0.7813, 0.625, 0.7813, 0.625, 0.8125, 0.375, 0.8125, 0.6563, 0.7342, 0.6875, 0.7342, 0.6875, 0.75, 0.6563, 0.75, 0.6563, 0.617, 0.6875, 0.617, 0.6875, 0.6247, 0.6563, 0.6247, 0.6563, 0.5545, 0.6875, 0.5545, 0.6875, 0.5624, 0.6563, 0.5624, 0.6563, 0.5132, 0.6875, 0.5132, 0.6875, 0.5314, 0.6563, 0.5314, 0.6563, 0.5, 0.6875, 0.5, 0.6875, 0.5132, 0.6563, 0.5132, 0.6563, 0.5388, 0.6875, 0.5388, 0.6875, 0.5466, 0.6563, 0.5466, 0.6563, 0.5314, 0.6875, 0.5314, 0.6875, 0.5388, 0.6563, 0.5388, 0.6563, 0.5466, 0.6875, 0.5466, 0.6875, 0.5545, 0.6563, 0.5545, 0.6563, 0.5858, 0.6875, 0.5858, 0.6875, 0.5936, 0.6563, 0.5936, 0.6563, 0.5703, 0.6875, 0.5703, 0.6875, 0.578, 0.6563, 0.578, 0.6563, 0.5624, 0.6875, 0.5624, 0.6875, 0.5703, 0.6563, 0.5703, 0.6563, 0.578, 0.6875, 0.578, 0.6875, 0.5858, 0.6563, 0.5858, 0.6563, 0.6014, 0.6875, 0.6014, 0.6875, 0.6092, 0.6563, 0.6092, 0.6563, 0.5936, 0.6875, 0.5936, 0.6875, 0.6014, 0.6563, 0.6014, 0.6563, 0.6092, 0.6875, 0.6092, 0.6875, 0.617, 0.6563, 0.617, 0.6563, 0.6718, 0.6875, 0.6718, 0.6875, 0.6874, 0.6563, 0.6874, 0.6563, 0.6407, 0.6875, 0.6407, 0.6875, 0.6562, 0.6563, 0.6562, 0.6563, 0.6325, 0.6875, 0.6325, 0.6875, 0.6407, 0.6563, 0.6407, 0.6563, 0.6562, 0.6875, 0.6562, 0.6875, 0.6718, 0.6563, 0.6718, 0.6563, 0.7031, 0.6875, 0.7031, 0.6875, 0.7185, 0.6563, 0.7185, 0.6563, 0.6874, 0.6875, 0.6874, 0.6875, 0.7031, 0.6563, 0.7031, 0.6563, 0.7185, 0.6875, 0.7185, 0.6875, 0.7342, 0.6563, 0.7342, 0.2806, 0.7185, 0.3125, 0.7185, 0.3125, 0.7342, 0.2806, 0.7342, 0.2806, 0.6874, 0.3125, 0.6874, 0.3125, 0.7031, 0.2806, 0.7031, 0.2806, 0.7031, 0.3125, 0.7031, 0.3125, 0.7185, 0.2806, 0.7185, 0.2806, 0.6562, 0.3125, 0.6562, 0.3125, 0.6718, 0.2806, 0.6718, 0.2806, 0.6325, 0.3125, 0.6325, 0.3125, 0.6407, 0.2806, 0.6407, 0.2806, 0.6407, 0.3125, 0.6407, 0.3125, 0.6562, 0.2806, 0.6562, 0.2806, 0.6718, 0.3125, 0.6718, 0.3125, 0.6874, 0.2806, 0.6874, 0.2806, 0.6092, 0.3125, 0.6092, 0.3125, 0.617, 0.2806, 0.617, 0.2806, 0.5936, 0.3125, 0.5936, 0.3125, 0.6014, 0.2806, 0.6014, 0.2806, 0.6014, 0.3125, 0.6014, 0.3125, 0.6092, 0.2806, 0.6092, 0.2806, 0.578, 0.3125, 0.578, 0.3125, 0.5858, 0.2806, 0.5858, 0.2806, 0.5624, 0.3125, 0.5624, 0.3125, 0.5703, 0.2806, 0.5703, 0.2806, 0.5703, 0.3125, 0.5703, 0.3125, 0.578, 0.2806, 0.578, 0.2806, 0.5858, 0.3125, 0.5858, 0.3125, 0.5936, 0.2806, 0.5936, 0.2806, 0.5466, 0.3125, 0.5466, 0.3125, 0.5545, 0.2806, 0.5545, 0.2806, 0.5314, 0.3125, 0.5314, 0.3125, 0.5388, 0.2806, 0.5388, 0.2806, 0.5388, 0.3125, 0.5388, 0.3125, 0.5466, 0.2806, 0.5466, 0.2806, 0.5, 0.3125, 0.5, 0.3125, 0.5132, 0.2806, 0.5132, 0.2806, 0.5132, 0.3125, 0.5132, 0.3125, 0.5314, 0.2806, 0.5314, 0.2806, 0.5545, 0.3125, 0.5545, 0.3125, 0.5624, 0.2806, 0.5624, 0.2806, 0.617, 0.3125, 0.617, 0.3125, 0.6247, 0.2806, 0.6247, 0.2806, 0.7342, 0.3125, 0.7342, 0.3125, 0.75, 0.2806, 0.75, 0.375, 0.4056, 0.625, 0.4056, 0.625, 0.4375, 0.375, 0.4375, 0.125, 0.7185, 0.1556, 0.7185, 0.1556, 0.7342, 0.125, 0.7342, 0.125, 0.6874, 0.1556, 0.6874, 0.1556, 0.7031, 0.125, 0.7031, 0.125, 0.7031, 0.1556, 0.7031, 0.1556, 0.7185, 0.125, 0.7185, 0.125, 0.6562, 0.1556, 0.6562, 0.1556, 0.6718, 0.125, 0.6718, 0.125, 0.6325, 0.1556, 0.6325, 0.1556, 0.6407, 0.125, 0.6407, 0.125, 0.6407, 0.1556, 0.6407, 0.1556, 0.6562, 0.125, 0.6562, 0.125, 0.6718, 0.1556, 0.6718, 0.1556, 0.6874, 0.125, 0.6874, 0.125, 0.6092, 0.1556, 0.6092, 0.1556, 0.617, 0.125, 0.617, 0.125, 0.5936, 0.1556, 0.5936, 0.1556, 0.6014, 0.125, 0.6014, 0.125, 0.6014, 0.1556, 0.6014, 0.1556, 0.6092, 0.125, 0.6092, 0.125, 0.578, 0.1556, 0.578, 0.1556, 0.5858, 0.125, 0.5858, 0.125, 0.5624, 0.1556, 0.5624, 0.1556, 0.5703, 0.125, 0.5703, 0.125, 0.5703, 0.1556, 0.5703, 0.1556, 0.578, 0.125, 0.578, 0.125, 0.5858, 0.1556, 0.5858, 0.1556, 0.5936, 0.125, 0.5936, 0.125, 0.5466, 0.1556, 0.5466, 0.1556, 0.5545, 0.125, 0.5545, 0.125, 0.5314, 0.1556, 0.5314, 0.1556, 0.5388, 0.125, 0.5388, 0.125, 0.5388, 0.1556, 0.5388, 0.1556, 0.5466, 0.125, 0.5466, 0.125, 0.5, 0.1561, 0.5, 0.1556, 0.5132, 0.125, 0.5132, 0.125, 0.5132, 0.1556, 0.5132, 0.1556, 0.5314, 0.125, 0.5314, 0.125, 0.5545, 0.1556, 0.5545, 0.1556, 0.5624, 0.125, 0.5624, 0.125, 0.617, 0.1556, 0.617, 0.1556, 0.6247, 0.125, 0.6247, 0.125, 0.7342, 0.1556, 0.7342, 0.1556, 0.75, 0.125, 0.75, 0.375, 0.25, 0.625, 0.25, 0.625, 0.2806, 0.375, 0.2806, 0.8125, 0.7185, 0.8444, 0.7185, 0.8444, 0.7342, 0.8125, 0.7342, 0.8125, 0.6874, 0.8444, 0.6874, 0.8444, 0.7031, 0.8125, 0.7031, 0.8125, 0.7031, 0.8444, 0.7031, 0.8444, 0.7185, 0.8125, 0.7185, 0.8125, 0.6562, 0.8444, 0.6562, 0.8444, 0.6718, 0.8125, 0.6718, 0.8125, 0.6325, 0.8444, 0.6325, 0.8444, 0.6407, 0.8125, 0.6407, 0.8125, 0.6407, 0.8444, 0.6407, 0.8444, 0.6562, 0.8125, 0.6562, 0.8125, 0.6718, 0.8444, 0.6718, 0.8444, 0.6874, 0.8125, 0.6874, 0.8125, 0.6092, 0.8444, 0.6092, 0.8444, 0.617, 0.8125, 0.617, 0.8125, 0.5936, 0.8444, 0.5936, 0.8444, 0.6014, 0.8125, 0.6014, 0.8125, 0.6014, 0.8444, 0.6014, 0.8444, 0.6092, 0.8125, 0.6092, 0.8125, 0.578, 0.8444, 0.578, 0.8444, 0.5858, 0.8125, 0.5858, 0.8125, 0.5624, 0.8444, 0.5624, 0.8444, 0.5703, 0.8125, 0.5703, 0.8125, 0.5703, 0.8444, 0.5703, 0.8444, 0.578, 0.8125, 0.578, 0.8125, 0.5858, 0.8444, 0.5858, 0.8444, 0.5936, 0.8125, 0.5936, 0.8125, 0.5466, 0.8444, 0.5466, 0.8444, 0.5545, 0.8125, 0.5545, 0.8125, 0.5314, 0.8444, 0.5314, 0.8444, 0.5388, 0.8125, 0.5388, 0.8125, 0.5388, 0.8444, 0.5388, 0.8444, 0.5466, 0.8125, 0.5466, 0.8125, 0.5, 0.8439, 0.5, 0.8444, 0.5132, 0.8125, 0.5132, 0.8125, 0.5132, 0.8444, 0.5132, 0.8444, 0.5314, 0.8125, 0.5314, 0.8125, 0.5545, 0.8444, 0.5545, 0.8444, 0.5624, 0.8125, 0.5624, 0.8125, 0.617, 0.8444, 0.617, 0.8444, 0.6247, 0.8125, 0.6247, 0.8125, 0.7342, 0.8444, 0.7342, 0.8444, 0.75, 0.8125, 0.75, 0.375, 0.9375, 0.625, 0.9375, 0.625, 0.9694, 0.375, 0.9694, 0.625, 0.7185, 0.6563, 0.7185, 0.6563, 0.7342, 0.625, 0.7342, 0.625, 0.6874, 0.6563, 0.6874, 0.6563, 0.7031, 0.625, 0.7031, 0.625, 0.7031, 0.6563, 0.7031, 0.6563, 0.7185, 0.625, 0.7185, 0.625, 0.6562, 0.6563, 0.6562, 0.6563, 0.6718, 0.625, 0.6718, 0.625, 0.6325, 0.6563, 0.6325, 0.6563, 0.6407, 0.625, 0.6407, 0.625, 0.6407, 0.6563, 0.6407, 0.6563, 0.6562, 0.625, 0.6562, 0.625, 0.6718, 0.6563, 0.6718, 0.6563, 0.6874, 0.625, 0.6874, 0.625, 0.6092, 0.6563, 0.6092, 0.6563, 0.617, 0.625, 0.617, 0.625, 0.5936, 0.6563, 0.5936, 0.6563, 0.6014, 0.625, 0.6014, 0.625, 0.6014, 0.6563, 0.6014, 0.6563, 0.6092, 0.625, 0.6092, 0.625, 0.578, 0.6563, 0.578, 0.6563, 0.5858, 0.625, 0.5858, 0.625, 0.5624, 0.6563, 0.5624, 0.6563, 0.5703, 0.625, 0.5703, 0.625, 0.5703, 0.6563, 0.5703, 0.6563, 0.578, 0.625, 0.578, 0.625, 0.5858, 0.6563, 0.5858, 0.6563, 0.5936, 0.625, 0.5936, 0.625, 0.5466, 0.6563, 0.5466, 0.6563, 0.5545, 0.625, 0.5545, 0.625, 0.5314, 0.6563, 0.5314, 0.6563, 0.5388, 0.625, 0.5388, 0.625, 0.5388, 0.6563, 0.5388, 0.6563, 0.5466, 0.625, 0.5466, 0.625, 0.5, 0.6563, 0.5, 0.6563, 0.5132, 0.625, 0.5132, 0.625, 0.5132, 0.6563, 0.5132, 0.6563, 0.5314, 0.625, 0.5314, 0.625, 0.5545, 0.6563, 0.5545, 0.6563, 0.5624, 0.625, 0.5624, 0.625, 0.617, 0.6563, 0.617, 0.6563, 0.6247, 0.625, 0.6247, 0.625, 0.7342, 0.6563, 0.7342, 0.6563, 0.75, 0.625, 0.75, 0.375, 0.75, 0.625, 0.75, 0.625, 0.7813, 0.375, 0.7813, 0.3125, 0.7185, 0.3437, 0.7185, 0.3437, 0.7342, 0.3125, 0.7342, 0.3125, 0.6874, 0.3437, 0.6874, 0.3437, 0.7031, 0.3125, 0.7031, 0.3125, 0.7031, 0.3437, 0.7031, 0.3437, 0.7185, 0.3125, 0.7185, 0.3125, 0.6562, 0.3437, 0.6562, 0.3437, 0.6718, 0.3125, 0.6718, 0.3125, 0.6325, 0.3437, 0.6325, 0.3437, 0.6407, 0.3125, 0.6407, 0.3125, 0.6407, 0.3437, 0.6407, 0.3437, 0.6562, 0.3125, 0.6562, 0.3125, 0.6718, 0.3437, 0.6718, 0.3437, 0.6874, 0.3125, 0.6874, 0.3125, 0.6092, 0.3437, 0.6092, 0.3437, 0.617, 0.3125, 0.617, 0.3125, 0.5936, 0.3437, 0.5936, 0.3437, 0.6014, 0.3125, 0.6014, 0.3125, 0.6014, 0.3437, 0.6014, 0.3437, 0.6092, 0.3125, 0.6092, 0.3125, 0.578, 0.3437, 0.578, 0.3437, 0.5858, 0.3125, 0.5858, 0.3125, 0.5624, 0.3437, 0.5624, 0.3437, 0.5703, 0.3125, 0.5703, 0.3125, 0.5703, 0.3437, 0.5703, 0.3437, 0.578, 0.3125, 0.578, 0.3125, 0.5858, 0.3437, 0.5858, 0.3437, 0.5936, 0.3125, 0.5936, 0.3125, 0.5466, 0.3437, 0.5466, 0.3437, 0.5545, 0.3125, 0.5545, 0.3125, 0.5314, 0.3437, 0.5314, 0.3437, 0.5388, 0.3125, 0.5388, 0.3125, 0.5388, 0.3437, 0.5388, 0.3437, 0.5466, 0.3125, 0.5466, 0.3125, 0.5, 0.3437, 0.5, 0.3437, 0.5132, 0.3125, 0.5132, 0.3125, 0.5132, 0.3437, 0.5132, 0.3437, 0.5314, 0.3125, 0.5314, 0.3125, 0.5545, 0.3437, 0.5545, 0.3437, 0.5624, 0.3125, 0.5624, 0.3125, 0.617, 0.3437, 0.617, 0.3437, 0.6247, 0.3125, 0.6247, 0.3125, 0.7342, 0.3437, 0.7342, 0.3437, 0.75, 0.3125, 0.75, 0.375, 0.4375, 0.625, 0.4375, 0.625, 0.4687, 0.375, 0.4687, 0.375, 0.375, 0.625, 0.375, 0.625, 0.4056, 0.375, 0.4056, 0.25, 0.7342, 0.2806, 0.7342, 0.2806, 0.75, 0.25, 0.75, 0.25, 0.617, 0.2806, 0.617, 0.2806, 0.6247, 0.25, 0.6247, 0.25, 0.5545, 0.2806, 0.5545, 0.2806, 0.5624, 0.25, 0.5624, 0.25, 0.5132, 0.2806, 0.5132, 0.2806, 0.5314, 0.25, 0.5314, 0.25, 0.5, 0.2806, 0.5, 0.2806, 0.5132, 0.25, 0.5132, 0.25, 0.5388, 0.2806, 0.5388, 0.2806, 0.5466, 0.25, 0.5466, 0.25, 0.5314, 0.2806, 0.5314, 0.2806, 0.5388, 0.25, 0.5388, 0.25, 0.5466, 0.2806, 0.5466, 0.2806, 0.5545, 0.25, 0.5545, 0.25, 0.5858, 0.2806, 0.5858, 0.2806, 0.5936, 0.25, 0.5936, 0.25, 0.5703, 0.2806, 0.5703, 0.2806, 0.578, 0.25, 0.578, 0.25, 0.5624, 0.2806, 0.5624, 0.2806, 0.5703, 0.25, 0.5703, 0.25, 0.578, 0.2806, 0.578, 0.2806, 0.5858, 0.25, 0.5858, 0.25, 0.6014, 0.2806, 0.6014, 0.2806, 0.6092, 0.25, 0.6092, 0.25, 0.5936, 0.2806, 0.5936, 0.2806, 0.6014, 0.25, 0.6014, 0.25, 0.6092, 0.2806, 0.6092, 0.2806, 0.617, 0.25, 0.617, 0.25, 0.6718, 0.2806, 0.6718, 0.2806, 0.6874, 0.25, 0.6874, 0.25, 0.6407, 0.2806, 0.6407, 0.2806, 0.6562, 0.25, 0.6562, 0.25, 0.6325, 0.2806, 0.6325, 0.2806, 0.6407, 0.25, 0.6407, 0.25, 0.6562, 0.2806, 0.6562, 0.2806, 0.6718, 0.25, 0.6718, 0.25, 0.7031, 0.2806, 0.7031, 0.2806, 0.7185, 0.25, 0.7185, 0.25, 0.6874, 0.2806, 0.6874, 0.2806, 0.7031, 0.25, 0.7031, 0.25, 0.7185, 0.2806, 0.7185, 0.2806, 0.7342, 0.25, 0.7342, 0.375, 0.8125, 0.625, 0.8125, 0.625, 0.8444, 0.375, 0.8444, 0.6875, 0.7342, 0.7194, 0.7342, 0.7194, 0.75, 0.6875, 0.75, 0.6875, 0.617, 0.7194, 0.617, 0.7194, 0.6247, 0.6875, 0.6247, 0.6875, 0.5545, 0.7194, 0.5545, 0.7194, 0.5624, 0.6875, 0.5624, 0.6875, 0.5132, 0.7194, 0.5132, 0.7194, 0.5314, 0.6875, 0.5314, 0.6875, 0.5, 0.7194, 0.5, 0.7194, 0.5132, 0.6875, 0.5132, 0.6875, 0.5388, 0.7194, 0.5388, 0.7194, 0.5466, 0.6875, 0.5466, 0.6875, 0.5314, 0.7194, 0.5314, 0.7194, 0.5388, 0.6875, 0.5388, 0.6875, 0.5466, 0.7194, 0.5466, 0.7194, 0.5545, 0.6875, 0.5545, 0.6875, 0.5858, 0.7194, 0.5858, 0.7194, 0.5936, 0.6875, 0.5936, 0.6875, 0.5703, 0.7194, 0.5703, 0.7194, 0.578, 0.6875, 0.578, 0.6875, 0.5624, 0.7194, 0.5624, 0.7194, 0.5703, 0.6875, 0.5703, 0.6875, 0.578, 0.7194, 0.578, 0.7194, 0.5858, 0.6875, 0.5858, 0.6875, 0.6014, 0.7194, 0.6014, 0.7194, 0.6092, 0.6875, 0.6092, 0.6875, 0.5936, 0.7194, 0.5936, 0.7194, 0.6014, 0.6875, 0.6014, 0.6875, 0.6092, 0.7194, 0.6092, 0.7194, 0.617, 0.6875, 0.617, 0.6875, 0.6718, 0.7194, 0.6718, 0.7194, 0.6874, 0.6875, 0.6874, 0.6875, 0.6407, 0.7194, 0.6407, 0.7194, 0.6562, 0.6875, 0.6562, 0.6875, 0.6325, 0.7194, 0.6325, 0.7194, 0.6407, 0.6875, 0.6407, 0.6875, 0.6562, 0.7194, 0.6562, 0.7194, 0.6718, 0.6875, 0.6718, 0.6875, 0.7031, 0.7194, 0.7031, 0.7194, 0.7185, 0.6875, 0.7185, 0.6875, 0.6874, 0.7194, 0.6874, 0.7194, 0.7031, 0.6875, 0.7031, 0.6875, 0.7185, 0.7194, 0.7185, 0.7194, 0.7342, 0.6875, 0.7342, 0.375, 0.875, 0.625, 0.875, 0.625, 0.9063, 0.375, 0.9063, 0.75, 0.7342, 0.7813, 0.7342, 0.7813, 0.75, 0.75, 0.75, 0.75, 0.617, 0.7813, 0.617, 0.7813, 0.6247, 0.75, 0.6247, 0.75, 0.5545, 0.7813, 0.5545, 0.7813, 0.5624, 0.75, 0.5624, 0.75, 0.5132, 0.7813, 0.5132, 0.7813, 0.5314, 0.75, 0.5314, 0.75, 0.5, 0.7813, 0.5, 0.7813, 0.5132, 0.75, 0.5132, 0.75, 0.5388, 0.7813, 0.5388, 0.7813, 0.5466, 0.75, 0.5466, 0.75, 0.5314, 0.7813, 0.5314, 0.7813, 0.5388, 0.75, 0.5388, 0.75, 0.5466, 0.7813, 0.5466, 0.7813, 0.5545, 0.75, 0.5545, 0.75, 0.5858, 0.7813, 0.5858, 0.7813, 0.5936, 0.75, 0.5936, 0.75, 0.5703, 0.7813, 0.5703, 0.7813, 0.578, 0.75, 0.578, 0.75, 0.5624, 0.7813, 0.5624, 0.7813, 0.5703, 0.75, 0.5703, 0.75, 0.578, 0.7813, 0.578, 0.7813, 0.5858, 0.75, 0.5858, 0.75, 0.6014, 0.7813, 0.6014, 0.7813, 0.6092, 0.75, 0.6092, 0.75, 0.5936, 0.7813, 0.5936, 0.7813, 0.6014, 0.75, 0.6014, 0.75, 0.6092, 0.7813, 0.6092, 0.7813, 0.617, 0.75, 0.617, 0.75, 0.6718, 0.7813, 0.6718, 0.7813, 0.6874, 0.75, 0.6874, 0.75, 0.6407, 0.7813, 0.6407, 0.7813, 0.6562, 0.75, 0.6562, 0.75, 0.6325, 0.7813, 0.6325, 0.7813, 0.6407, 0.75, 0.6407, 0.75, 0.6562, 0.7813, 0.6562, 0.7813, 0.6718, 0.75, 0.6718, 0.75, 0.7031, 0.7813, 0.7031, 0.7813, 0.7185, 0.75, 0.7185, 0.75, 0.6874, 0.7813, 0.6874, 0.7813, 0.7031, 0.75, 0.7031, 0.75, 0.7185, 0.7813, 0.7185, 0.7813, 0.7342, 0.75, 0.7342, 0.375, 0.3125, 0.625, 0.3125, 0.625, 0.3437, 0.375, 0.3437, 0.1875, 0.7342, 0.2187, 0.7342, 0.2187, 0.75, 0.1875, 0.75, 0.1875, 0.617, 0.2187, 0.617, 0.2187, 0.6247, 0.1875, 0.6247, 0.1875, 0.5545, 0.2187, 0.5545, 0.2187, 0.5624, 0.1875, 0.5624, 0.1875, 0.5132, 0.2187, 0.5132, 0.2187, 0.5314, 0.1875, 0.5314, 0.1875, 0.5, 0.2187, 0.5, 0.2187, 0.5132, 0.1875, 0.5132, 0.1875, 0.5388, 0.2187, 0.5388, 0.2187, 0.5466, 0.1875, 0.5466, 0.1875, 0.5314, 0.2187, 0.5314, 0.2187, 0.5388, 0.1875, 0.5388, 0.1875, 0.5466, 0.2187, 0.5466, 0.2187, 0.5545, 0.1875, 0.5545, 0.1875, 0.5858, 0.2187, 0.5858, 0.2187, 0.5936, 0.1875, 0.5936, 0.1875, 0.5703, 0.2187, 0.5703, 0.2187, 0.578, 0.1875, 0.578, 0.1875, 0.5624, 0.2187, 0.5624, 0.2187, 0.5703, 0.1875, 0.5703, 0.1875, 0.578, 0.2187, 0.578, 0.2187, 0.5858, 0.1875, 0.5858, 0.1875, 0.6014, 0.2187, 0.6014, 0.2187, 0.6092, 0.1875, 0.6092, 0.1875, 0.5936, 0.2187, 0.5936, 0.2187, 0.6014, 0.1875, 0.6014, 0.1875, 0.6092, 0.2187, 0.6092, 0.2187, 0.617, 0.1875, 0.617, 0.1875, 0.6718, 0.2187, 0.6718, 0.2187, 0.6874, 0.1875, 0.6874, 0.1875, 0.6407, 0.2187, 0.6407, 0.2187, 0.6562, 0.1875, 0.6562, 0.1875, 0.6325, 0.2187, 0.6325, 0.2187, 0.6407, 0.1875, 0.6407, 0.1875, 0.6562, 0.2187, 0.6562, 0.2187, 0.6718, 0.1875, 0.6718, 0.1875, 0.7031, 0.2187, 0.7031, 0.2187, 0.7185, 0.1875, 0.7185, 0.1875, 0.6874, 0.2187, 0.6874, 0.2187, 0.7031, 0.1875, 0.7031, 0.1875, 0.7185, 0.2187, 0.7185, 0.2187, 0.7342, 0.1875, 0.7342, 0.1875, 0.6247, 0.2187, 0.6247, 0.2187, 0.6325, 0.1875, 0.6325, 0.75, 0.6247, 0.7813, 0.6247, 0.7813, 0.6325, 0.75, 0.6325, 0.6875, 0.6247, 0.7194, 0.6247, 0.7194, 0.6325, 0.6875, 0.6325, 0.25, 0.6247, 0.2806, 0.6247, 0.2806, 0.6325, 0.25, 0.6325, 0.3125, 0.6247, 0.3437, 0.6247, 0.3437, 0.6325, 0.3125, 0.6325, 0.625, 0.6247, 0.6563, 0.6247, 0.6563, 0.6325, 0.625, 0.6325, 0.8125, 0.6247, 0.8444, 0.6247, 0.8444, 0.6325, 0.8125, 0.6325, 0.125, 0.6247, 0.1556, 0.6247, 0.1556, 0.6325, 0.125, 0.6325, 0.2806, 0.6247, 0.3125, 0.6247, 0.3125, 0.6325, 0.2806, 0.6325, 0.6563, 0.6247, 0.6875, 0.6247, 0.6875, 0.6325, 0.6563, 0.6325, 0.7813, 0.6247, 0.8125, 0.6247, 0.8125, 0.6325, 0.7813, 0.6325, 0.1556, 0.6247, 0.1875, 0.6247, 0.1875, 0.6325, 0.1556, 0.6325, 0.7194, 0.6247, 0.75, 0.6247, 0.75, 0.6325, 0.7194, 0.6325, 0.2187, 0.6247, 0.25, 0.6247, 0.25, 0.6325, 0.2187, 0.6325, 0.375, 0.6247, 0.625, 0.6247, 0.625, 0.6325, 0.375, 0.6325, 0.3437, 0.6247, 0.375, 0.6247, 0.375, 0.6325, 0.3437, 0.6325, 0.8444, 0.6247, 0.875, 0.6247, 0.875, 0.6325, 0.8444, 0.6325, 0.375, 0.1093, 0.625, 0.1093, 0.625, 0.1175, 0.375, 0.1175])
me_cube_001.use_remesh_fix_poles = True
me_cube_001.use_remesh_preserve_attributes = False
me_cube_001.update()

# ---- objects
ob_cube = bpy.data.objects.new('Cube', me_cube_001)

# ---- transforms, parenting, visibility, modifiers, constraints
ob_cube.location = (0.0, 0.0, 0.0)
ob_cube.rotation_euler = (1.571, -0.0, 1.517)

# ---- collection membership
col_collection.objects.link(ob_cube)

# ---- scene / render settings (as saved in the file)
scene.frame_start = 1; scene.frame_end = 250; scene.frame_set(1)
scene.render.engine = 'BLENDER_EEVEE_NEXT'
scene.cycles.use_denoising = False
scene.cycles.samples = 128
scene.cycles.sampling_pattern = 'TABULATED_SOBOL'
scene.cycles.use_adaptive_sampling = False
scene.cycles.use_light_tree = False
scene.view_settings.view_transform = 'Filmic'
bpy.context.view_layer.update()

# ---- added for rendering (the .blend has no active camera and no usable light): camera, sun
cam_auto = bpy.data.cameras.new('AutoCamera')
cam_auto.lens = 50.0
cam_auto.sensor_width = 36.0
cam_auto.clip_end = 1000.0
ob_auto_camera = bpy.data.objects.new('AutoCamera', cam_auto)
scene.collection.objects.link(ob_auto_camera)
ob_auto_camera.location = (8.0527, -9.44442, 6.36663)
ob_auto_camera.rotation_euler = (1.09748, -7.21219e-08, 0.694738)
scene.camera = ob_auto_camera
light_auto_sun = bpy.data.lights.new('AutoSun', 'SUN')
light_auto_sun.energy = 3.0
light_auto_sun.angle = 0.0523599
ob_auto_sun = bpy.data.objects.new('AutoSun', light_auto_sun)
scene.collection.objects.link(ob_auto_sun)
ob_auto_sun.rotation_euler = (0.872665, 0.174533, 0.523599)
bpy.context.view_layer.update()
